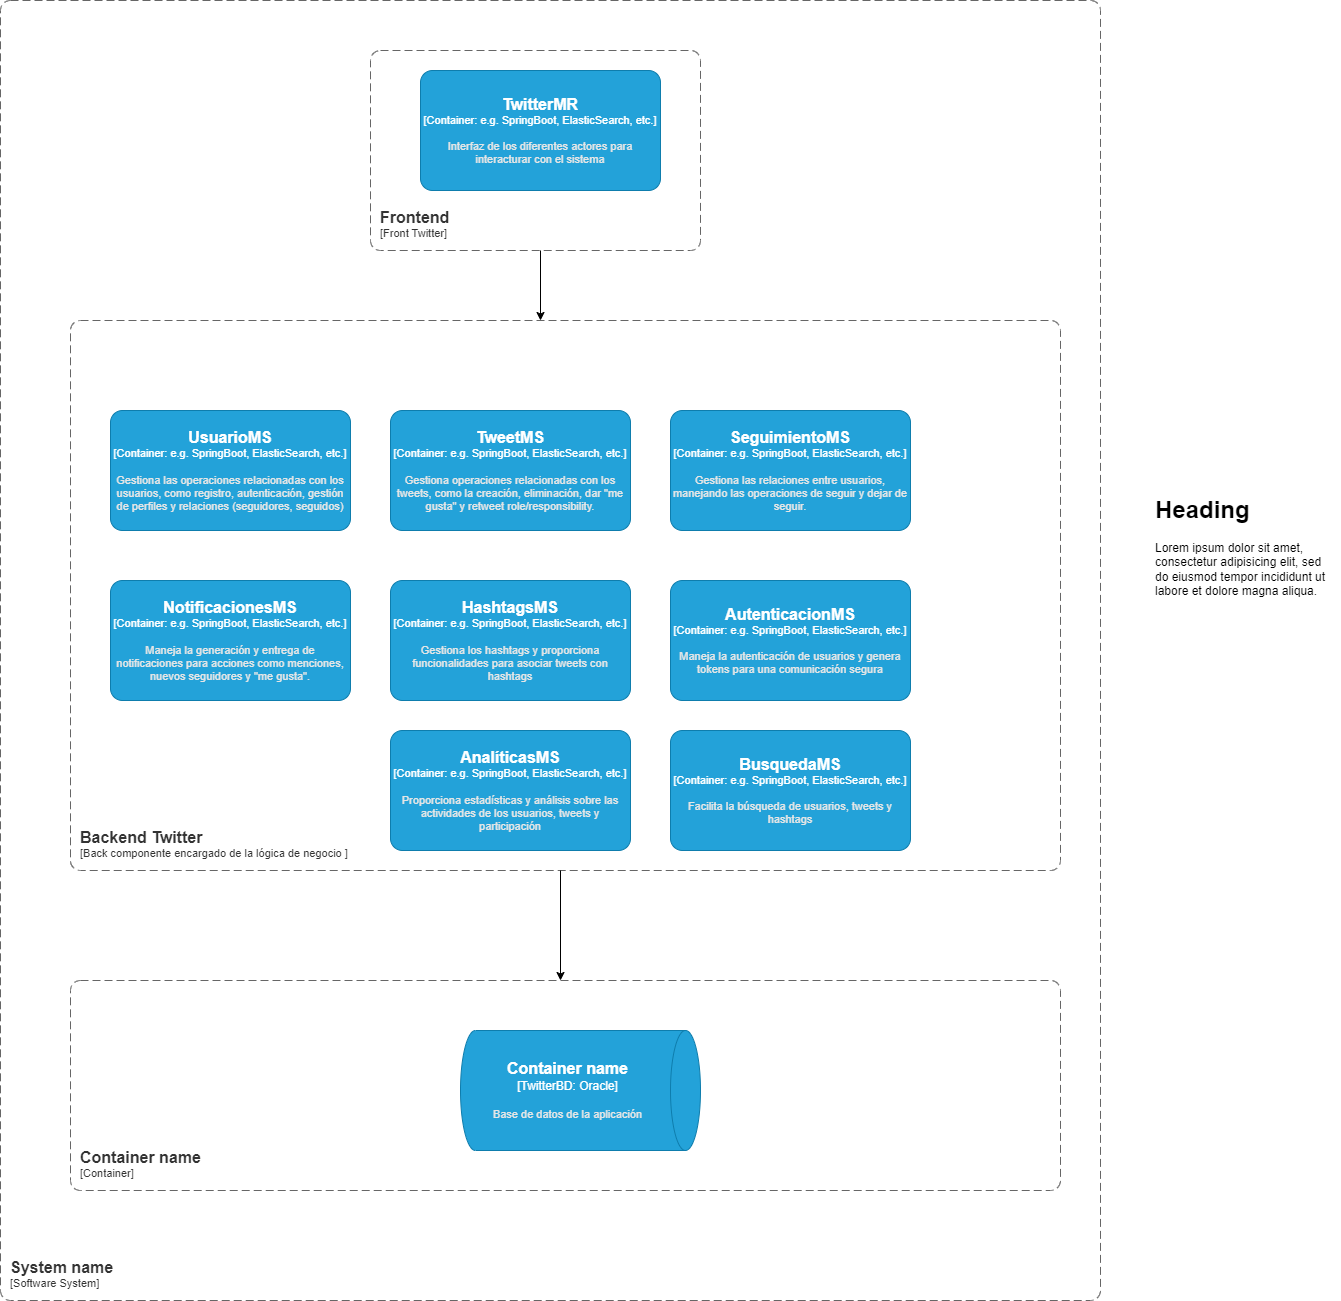

The diagram above was exported from draw.io. Its source (the exported page's mxGraphModel, read from the mxfile embedded in the PNG):
<mxGraphModel dx="2607" dy="2533" grid="1" gridSize="10" guides="1" tooltips="1" connect="1" arrows="1" fold="1" page="1" pageScale="1" pageWidth="827" pageHeight="1169" math="0" shadow="0">
  <root>
    <mxCell id="0" />
    <mxCell id="1" parent="0" />
    <object placeholders="1" c4Name="System name" c4Type="SystemScopeBoundary" c4Application="Software System" label="&lt;font style=&quot;font-size: 16px&quot;&gt;&lt;b&gt;&lt;div style=&quot;text-align: left&quot;&gt;%c4Name%&lt;/div&gt;&lt;/b&gt;&lt;/font&gt;&lt;div style=&quot;text-align: left&quot;&gt;[%c4Application%]&lt;/div&gt;" id="FzmF3BZeh0jCSeP3Xdtd-3">
      <mxCell style="rounded=1;fontSize=11;whiteSpace=wrap;html=1;dashed=1;arcSize=20;fillColor=none;strokeColor=#666666;fontColor=#333333;labelBackgroundColor=none;align=left;verticalAlign=bottom;labelBorderColor=none;spacingTop=0;spacing=10;dashPattern=8 4;metaEdit=1;rotatable=0;perimeter=rectanglePerimeter;noLabel=0;labelPadding=0;allowArrows=0;connectable=0;expand=0;recursiveResize=0;editable=1;pointerEvents=0;absoluteArcSize=1;points=[[0.25,0,0],[0.5,0,0],[0.75,0,0],[1,0.25,0],[1,0.5,0],[1,0.75,0],[0.75,1,0],[0.5,1,0],[0.25,1,0],[0,0.75,0],[0,0.5,0],[0,0.25,0]];" vertex="1" parent="1">
        <mxGeometry x="130" y="-810" width="1100" height="1300" as="geometry" />
      </mxCell>
    </object>
    <object placeholders="1" c4Name="Frontend" c4Type="ContainerScopeBoundary" c4Application="Front Twitter" label="&lt;font style=&quot;font-size: 16px&quot;&gt;&lt;b&gt;&lt;div style=&quot;text-align: left&quot;&gt;%c4Name%&lt;/div&gt;&lt;/b&gt;&lt;/font&gt;&lt;div style=&quot;text-align: left&quot;&gt;[%c4Application%]&lt;/div&gt;" id="FzmF3BZeh0jCSeP3Xdtd-5">
      <mxCell style="rounded=1;fontSize=11;whiteSpace=wrap;html=1;dashed=1;arcSize=20;fillColor=none;strokeColor=#666666;fontColor=#333333;labelBackgroundColor=none;align=left;verticalAlign=bottom;labelBorderColor=none;spacingTop=0;spacing=10;dashPattern=8 4;metaEdit=1;rotatable=0;perimeter=rectanglePerimeter;noLabel=0;labelPadding=0;allowArrows=0;connectable=0;expand=0;recursiveResize=0;editable=1;pointerEvents=0;absoluteArcSize=1;points=[[0.25,0,0],[0.5,0,0],[0.75,0,0],[1,0.25,0],[1,0.5,0],[1,0.75,0],[0.75,1,0],[0.5,1,0],[0.25,1,0],[0,0.75,0],[0,0.5,0],[0,0.25,0]];" vertex="1" parent="1">
        <mxGeometry x="500" y="-760" width="330" height="200" as="geometry" />
      </mxCell>
    </object>
    <object placeholders="1" c4Name="TwitterMR" c4Type="Container" c4Technology="e.g. SpringBoot, ElasticSearch, etc." c4Description="Interfaz de los diferentes actores para interacturar con el sistema " label="&lt;font style=&quot;font-size: 16px&quot;&gt;&lt;b&gt;%c4Name%&lt;/b&gt;&lt;/font&gt;&lt;div&gt;[%c4Type%: %c4Technology%]&lt;/div&gt;&lt;br&gt;&lt;div&gt;&lt;font style=&quot;font-size: 11px&quot;&gt;&lt;font color=&quot;#E6E6E6&quot;&gt;%c4Description%&lt;/font&gt;&lt;/div&gt;" id="FzmF3BZeh0jCSeP3Xdtd-6">
      <mxCell style="rounded=1;whiteSpace=wrap;html=1;fontSize=11;labelBackgroundColor=none;fillColor=#23A2D9;fontColor=#ffffff;align=center;arcSize=10;strokeColor=#0E7DAD;metaEdit=1;resizable=0;points=[[0.25,0,0],[0.5,0,0],[0.75,0,0],[1,0.25,0],[1,0.5,0],[1,0.75,0],[0.75,1,0],[0.5,1,0],[0.25,1,0],[0,0.75,0],[0,0.5,0],[0,0.25,0]];" vertex="1" parent="1">
        <mxGeometry x="550" y="-740" width="240" height="120" as="geometry" />
      </mxCell>
    </object>
    <object placeholders="1" c4Name="Backend Twitter" c4Type="ContainerScopeBoundary" c4Application="Back componente encargado de la lógica de negocio " label="&lt;font style=&quot;font-size: 16px&quot;&gt;&lt;b&gt;&lt;div style=&quot;text-align: left&quot;&gt;%c4Name%&lt;/div&gt;&lt;/b&gt;&lt;/font&gt;&lt;div style=&quot;text-align: left&quot;&gt;[%c4Application%]&lt;/div&gt;" id="FzmF3BZeh0jCSeP3Xdtd-7">
      <mxCell style="rounded=1;fontSize=11;whiteSpace=wrap;html=1;dashed=1;arcSize=20;fillColor=none;strokeColor=#666666;fontColor=#333333;labelBackgroundColor=none;align=left;verticalAlign=bottom;labelBorderColor=none;spacingTop=0;spacing=10;dashPattern=8 4;metaEdit=1;rotatable=0;perimeter=rectanglePerimeter;noLabel=0;labelPadding=0;allowArrows=0;connectable=0;expand=0;recursiveResize=0;editable=1;pointerEvents=0;absoluteArcSize=1;points=[[0.25,0,0],[0.5,0,0],[0.75,0,0],[1,0.25,0],[1,0.5,0],[1,0.75,0],[0.75,1,0],[0.5,1,0],[0.25,1,0],[0,0.75,0],[0,0.5,0],[0,0.25,0]];" vertex="1" parent="1">
        <mxGeometry x="200" y="-490" width="990" height="550" as="geometry" />
      </mxCell>
    </object>
    <object placeholders="1" c4Name="UsuarioMS" c4Type="Container" c4Technology="e.g. SpringBoot, ElasticSearch, etc." c4Description="Gestiona las operaciones relacionadas con los usuarios, como registro, autenticación, gestión de perfiles y relaciones (seguidores, seguidos)" label="&lt;font style=&quot;font-size: 16px&quot;&gt;&lt;b&gt;%c4Name%&lt;/b&gt;&lt;/font&gt;&lt;div&gt;[%c4Type%: %c4Technology%]&lt;/div&gt;&lt;br&gt;&lt;div&gt;&lt;font style=&quot;font-size: 11px&quot;&gt;&lt;font color=&quot;#E6E6E6&quot;&gt;%c4Description%&lt;/font&gt;&lt;/div&gt;" id="FzmF3BZeh0jCSeP3Xdtd-8">
      <mxCell style="rounded=1;whiteSpace=wrap;html=1;fontSize=11;labelBackgroundColor=none;fillColor=#23A2D9;fontColor=#ffffff;align=center;arcSize=10;strokeColor=#0E7DAD;metaEdit=1;resizable=0;points=[[0.25,0,0],[0.5,0,0],[0.75,0,0],[1,0.25,0],[1,0.5,0],[1,0.75,0],[0.75,1,0],[0.5,1,0],[0.25,1,0],[0,0.75,0],[0,0.5,0],[0,0.25,0]];" vertex="1" parent="1">
        <mxGeometry x="240" y="-400" width="240" height="120" as="geometry" />
      </mxCell>
    </object>
    <object placeholders="1" c4Name="TweetMS" c4Type="Container" c4Technology="e.g. SpringBoot, ElasticSearch, etc." c4Description="Gestiona operaciones relacionadas con los tweets, como la creación, eliminación, dar &quot;me gusta&quot; y retweet role/responsibility." label="&lt;font style=&quot;font-size: 16px&quot;&gt;&lt;b&gt;%c4Name%&lt;/b&gt;&lt;/font&gt;&lt;div&gt;[%c4Type%: %c4Technology%]&lt;/div&gt;&lt;br&gt;&lt;div&gt;&lt;font style=&quot;font-size: 11px&quot;&gt;&lt;font color=&quot;#E6E6E6&quot;&gt;%c4Description%&lt;/font&gt;&lt;/div&gt;" id="FzmF3BZeh0jCSeP3Xdtd-9">
      <mxCell style="rounded=1;whiteSpace=wrap;html=1;fontSize=11;labelBackgroundColor=none;fillColor=#23A2D9;fontColor=#ffffff;align=center;arcSize=10;strokeColor=#0E7DAD;metaEdit=1;resizable=0;points=[[0.25,0,0],[0.5,0,0],[0.75,0,0],[1,0.25,0],[1,0.5,0],[1,0.75,0],[0.75,1,0],[0.5,1,0],[0.25,1,0],[0,0.75,0],[0,0.5,0],[0,0.25,0]];" vertex="1" parent="1">
        <mxGeometry x="520" y="-400" width="240" height="120" as="geometry" />
      </mxCell>
    </object>
    <object placeholders="1" c4Name="SeguimientoMS" c4Type="Container" c4Technology="e.g. SpringBoot, ElasticSearch, etc." c4Description="Gestiona las relaciones entre usuarios, manejando las operaciones de seguir y dejar de seguir." label="&lt;font style=&quot;font-size: 16px&quot;&gt;&lt;b&gt;%c4Name%&lt;/b&gt;&lt;/font&gt;&lt;div&gt;[%c4Type%: %c4Technology%]&lt;/div&gt;&lt;br&gt;&lt;div&gt;&lt;font style=&quot;font-size: 11px&quot;&gt;&lt;font color=&quot;#E6E6E6&quot;&gt;%c4Description%&lt;/font&gt;&lt;/div&gt;" id="FzmF3BZeh0jCSeP3Xdtd-10">
      <mxCell style="rounded=1;whiteSpace=wrap;html=1;fontSize=11;labelBackgroundColor=none;fillColor=#23A2D9;fontColor=#ffffff;align=center;arcSize=10;strokeColor=#0E7DAD;metaEdit=1;resizable=0;points=[[0.25,0,0],[0.5,0,0],[0.75,0,0],[1,0.25,0],[1,0.5,0],[1,0.75,0],[0.75,1,0],[0.5,1,0],[0.25,1,0],[0,0.75,0],[0,0.5,0],[0,0.25,0]];" vertex="1" parent="1">
        <mxGeometry x="800" y="-400" width="240" height="120" as="geometry" />
      </mxCell>
    </object>
    <object placeholders="1" c4Name="NotificacionesMS" c4Type="Container" c4Technology="e.g. SpringBoot, ElasticSearch, etc." c4Description="Maneja la generación y entrega de notificaciones para acciones como menciones, nuevos seguidores y &quot;me gusta&quot;." label="&lt;font style=&quot;font-size: 16px&quot;&gt;&lt;b&gt;%c4Name%&lt;/b&gt;&lt;/font&gt;&lt;div&gt;[%c4Type%: %c4Technology%]&lt;/div&gt;&lt;br&gt;&lt;div&gt;&lt;font style=&quot;font-size: 11px&quot;&gt;&lt;font color=&quot;#E6E6E6&quot;&gt;%c4Description%&lt;/font&gt;&lt;/div&gt;" id="FzmF3BZeh0jCSeP3Xdtd-11">
      <mxCell style="rounded=1;whiteSpace=wrap;html=1;fontSize=11;labelBackgroundColor=none;fillColor=#23A2D9;fontColor=#ffffff;align=center;arcSize=10;strokeColor=#0E7DAD;metaEdit=1;resizable=0;points=[[0.25,0,0],[0.5,0,0],[0.75,0,0],[1,0.25,0],[1,0.5,0],[1,0.75,0],[0.75,1,0],[0.5,1,0],[0.25,1,0],[0,0.75,0],[0,0.5,0],[0,0.25,0]];" vertex="1" parent="1">
        <mxGeometry x="240" y="-230" width="240" height="120" as="geometry" />
      </mxCell>
    </object>
    <object placeholders="1" c4Name="HashtagsMS" c4Type="Container" c4Technology="e.g. SpringBoot, ElasticSearch, etc." c4Description="Gestiona los hashtags y proporciona funcionalidades para asociar tweets con hashtags" label="&lt;font style=&quot;font-size: 16px&quot;&gt;&lt;b&gt;%c4Name%&lt;/b&gt;&lt;/font&gt;&lt;div&gt;[%c4Type%: %c4Technology%]&lt;/div&gt;&lt;br&gt;&lt;div&gt;&lt;font style=&quot;font-size: 11px&quot;&gt;&lt;font color=&quot;#E6E6E6&quot;&gt;%c4Description%&lt;/font&gt;&lt;/div&gt;" id="FzmF3BZeh0jCSeP3Xdtd-12">
      <mxCell style="rounded=1;whiteSpace=wrap;html=1;fontSize=11;labelBackgroundColor=none;fillColor=#23A2D9;fontColor=#ffffff;align=center;arcSize=10;strokeColor=#0E7DAD;metaEdit=1;resizable=0;points=[[0.25,0,0],[0.5,0,0],[0.75,0,0],[1,0.25,0],[1,0.5,0],[1,0.75,0],[0.75,1,0],[0.5,1,0],[0.25,1,0],[0,0.75,0],[0,0.5,0],[0,0.25,0]];" vertex="1" parent="1">
        <mxGeometry x="520" y="-230" width="240" height="120" as="geometry" />
      </mxCell>
    </object>
    <object placeholders="1" c4Name="AutenticacionMS" c4Type="Container" c4Technology="e.g. SpringBoot, ElasticSearch, etc." c4Description="Maneja la autenticación de usuarios y genera tokens para una comunicación segura" label="&lt;font style=&quot;font-size: 16px&quot;&gt;&lt;b&gt;%c4Name%&lt;/b&gt;&lt;/font&gt;&lt;div&gt;[%c4Type%: %c4Technology%]&lt;/div&gt;&lt;br&gt;&lt;div&gt;&lt;font style=&quot;font-size: 11px&quot;&gt;&lt;font color=&quot;#E6E6E6&quot;&gt;%c4Description%&lt;/font&gt;&lt;/div&gt;" id="FzmF3BZeh0jCSeP3Xdtd-13">
      <mxCell style="rounded=1;whiteSpace=wrap;html=1;fontSize=11;labelBackgroundColor=none;fillColor=#23A2D9;fontColor=#ffffff;align=center;arcSize=10;strokeColor=#0E7DAD;metaEdit=1;resizable=0;points=[[0.25,0,0],[0.5,0,0],[0.75,0,0],[1,0.25,0],[1,0.5,0],[1,0.75,0],[0.75,1,0],[0.5,1,0],[0.25,1,0],[0,0.75,0],[0,0.5,0],[0,0.25,0]];" vertex="1" parent="1">
        <mxGeometry x="800" y="-230" width="240" height="120" as="geometry" />
      </mxCell>
    </object>
    <object placeholders="1" c4Name="AnalíticasMS" c4Type="Container" c4Technology="e.g. SpringBoot, ElasticSearch, etc." c4Description="Proporciona estadísticas y análisis sobre las actividades de los usuarios, tweets y participación" label="&lt;font style=&quot;font-size: 16px&quot;&gt;&lt;b&gt;%c4Name%&lt;/b&gt;&lt;/font&gt;&lt;div&gt;[%c4Type%: %c4Technology%]&lt;/div&gt;&lt;br&gt;&lt;div&gt;&lt;font style=&quot;font-size: 11px&quot;&gt;&lt;font color=&quot;#E6E6E6&quot;&gt;%c4Description%&lt;/font&gt;&lt;/div&gt;" id="FzmF3BZeh0jCSeP3Xdtd-14">
      <mxCell style="rounded=1;whiteSpace=wrap;html=1;fontSize=11;labelBackgroundColor=none;fillColor=#23A2D9;fontColor=#ffffff;align=center;arcSize=10;strokeColor=#0E7DAD;metaEdit=1;resizable=0;points=[[0.25,0,0],[0.5,0,0],[0.75,0,0],[1,0.25,0],[1,0.5,0],[1,0.75,0],[0.75,1,0],[0.5,1,0],[0.25,1,0],[0,0.75,0],[0,0.5,0],[0,0.25,0]];" vertex="1" parent="1">
        <mxGeometry x="520" y="-80" width="240" height="120" as="geometry" />
      </mxCell>
    </object>
    <object placeholders="1" c4Name="BusquedaMS" c4Type="Container" c4Technology="e.g. SpringBoot, ElasticSearch, etc." c4Description="Facilita la búsqueda de usuarios, tweets y hashtags" label="&lt;font style=&quot;font-size: 16px&quot;&gt;&lt;b&gt;%c4Name%&lt;/b&gt;&lt;/font&gt;&lt;div&gt;[%c4Type%: %c4Technology%]&lt;/div&gt;&lt;br&gt;&lt;div&gt;&lt;font style=&quot;font-size: 11px&quot;&gt;&lt;font color=&quot;#E6E6E6&quot;&gt;%c4Description%&lt;/font&gt;&lt;/div&gt;" id="FzmF3BZeh0jCSeP3Xdtd-15">
      <mxCell style="rounded=1;whiteSpace=wrap;html=1;fontSize=11;labelBackgroundColor=none;fillColor=#23A2D9;fontColor=#ffffff;align=center;arcSize=10;strokeColor=#0E7DAD;metaEdit=1;resizable=0;points=[[0.25,0,0],[0.5,0,0],[0.75,0,0],[1,0.25,0],[1,0.5,0],[1,0.75,0],[0.75,1,0],[0.5,1,0],[0.25,1,0],[0,0.75,0],[0,0.5,0],[0,0.25,0]];" vertex="1" parent="1">
        <mxGeometry x="800" y="-80" width="240" height="120" as="geometry" />
      </mxCell>
    </object>
    <mxCell id="FzmF3BZeh0jCSeP3Xdtd-16" value="" style="endArrow=classic;html=1;rounded=0;" edge="1" parent="1">
      <mxGeometry width="50" height="50" relative="1" as="geometry">
        <mxPoint x="670" y="-560" as="sourcePoint" />
        <mxPoint x="670" y="-490" as="targetPoint" />
      </mxGeometry>
    </mxCell>
    <object placeholders="1" c4Name="Container name" c4Type="ContainerScopeBoundary" c4Application="Container" label="&lt;font style=&quot;font-size: 16px&quot;&gt;&lt;b&gt;&lt;div style=&quot;text-align: left&quot;&gt;%c4Name%&lt;/div&gt;&lt;/b&gt;&lt;/font&gt;&lt;div style=&quot;text-align: left&quot;&gt;[%c4Application%]&lt;/div&gt;" id="FzmF3BZeh0jCSeP3Xdtd-17">
      <mxCell style="rounded=1;fontSize=11;whiteSpace=wrap;html=1;dashed=1;arcSize=20;fillColor=none;strokeColor=#666666;fontColor=#333333;labelBackgroundColor=none;align=left;verticalAlign=bottom;labelBorderColor=none;spacingTop=0;spacing=10;dashPattern=8 4;metaEdit=1;rotatable=0;perimeter=rectanglePerimeter;noLabel=0;labelPadding=0;allowArrows=0;connectable=0;expand=0;recursiveResize=0;editable=1;pointerEvents=0;absoluteArcSize=1;points=[[0.25,0,0],[0.5,0,0],[0.75,0,0],[1,0.25,0],[1,0.5,0],[1,0.75,0],[0.75,1,0],[0.5,1,0],[0.25,1,0],[0,0.75,0],[0,0.5,0],[0,0.25,0]];" vertex="1" parent="1">
        <mxGeometry x="200" y="170" width="990" height="210" as="geometry" />
      </mxCell>
    </object>
    <object placeholders="1" c4Type="Container name" c4Container="TwitterBD" c4Technology="Oracle" c4Description="Base de datos de la aplicación" label="&lt;font style=&quot;font-size: 16px&quot;&gt;&lt;b&gt;%c4Type%&lt;/b&gt;&lt;/font&gt;&lt;div&gt;[%c4Container%:&amp;nbsp;%c4Technology%]&lt;/div&gt;&lt;br&gt;&lt;div&gt;&lt;font style=&quot;font-size: 11px&quot;&gt;&lt;font color=&quot;#E6E6E6&quot;&gt;%c4Description%&lt;/font&gt;&lt;/div&gt;" id="FzmF3BZeh0jCSeP3Xdtd-19">
      <mxCell style="shape=cylinder3;size=15;direction=south;whiteSpace=wrap;html=1;boundedLbl=1;rounded=0;labelBackgroundColor=none;fillColor=#23A2D9;fontSize=12;fontColor=#ffffff;align=center;strokeColor=#0E7DAD;metaEdit=1;points=[[0.5,0,0],[1,0.25,0],[1,0.5,0],[1,0.75,0],[0.5,1,0],[0,0.75,0],[0,0.5,0],[0,0.25,0]];resizable=0;" vertex="1" parent="1">
        <mxGeometry x="590" y="220" width="240" height="120" as="geometry" />
      </mxCell>
    </object>
    <mxCell id="FzmF3BZeh0jCSeP3Xdtd-20" value="" style="endArrow=classic;html=1;rounded=0;" edge="1" parent="1">
      <mxGeometry width="50" height="50" relative="1" as="geometry">
        <mxPoint x="690" y="60" as="sourcePoint" />
        <mxPoint x="690" y="170" as="targetPoint" />
      </mxGeometry>
    </mxCell>
    <mxCell id="FzmF3BZeh0jCSeP3Xdtd-21" value="&lt;h1&gt;Heading&lt;/h1&gt;&lt;p&gt;Lorem ipsum dolor sit amet, consectetur adipisicing elit, sed do eiusmod tempor incididunt ut labore et dolore magna aliqua.&lt;/p&gt;" style="text;html=1;strokeColor=none;fillColor=none;spacing=5;spacingTop=-20;whiteSpace=wrap;overflow=hidden;rounded=0;" vertex="1" parent="1">
      <mxGeometry x="1280" y="-320" width="190" height="120" as="geometry" />
    </mxCell>
  </root>
</mxGraphModel>